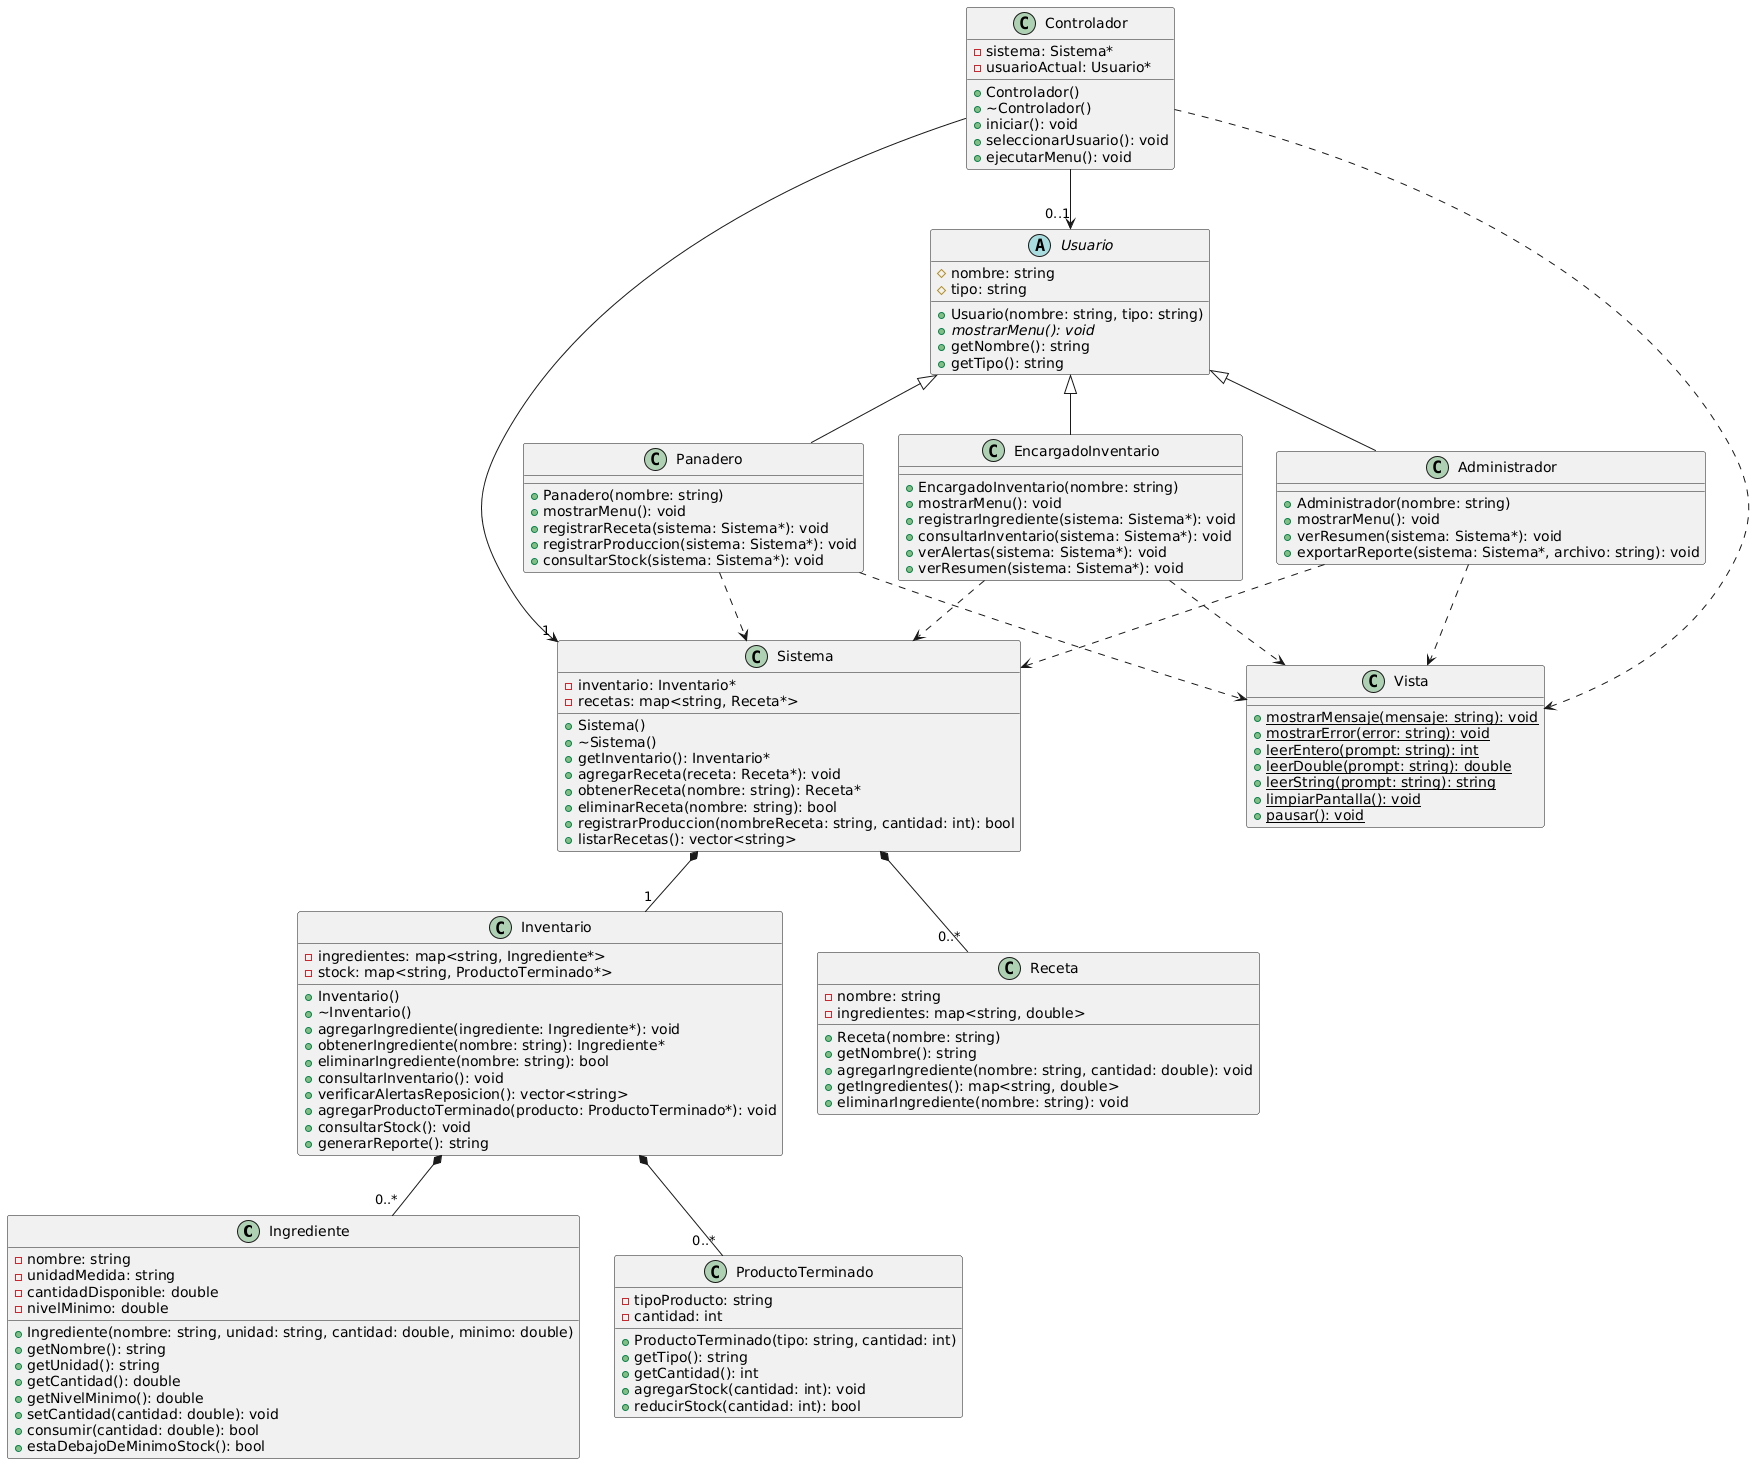

The diagram above was rendered by PlantUML. Its source (embedded in the PNG):
@startuml
' Clases de Datos
class Ingrediente {
  - nombre: string
  - unidadMedida: string
  - cantidadDisponible: double
  - nivelMinimo: double
  + Ingrediente(nombre: string, unidad: string, cantidad: double, minimo: double)
  + getNombre(): string
  + getUnidad(): string
  + getCantidad(): double
  + getNivelMinimo(): double
  + setCantidad(cantidad: double): void
  + consumir(cantidad: double): bool
  + estaDebajoDeMinimoStock(): bool
}

class Receta {
  - nombre: string
  - ingredientes: map<string, double>
  + Receta(nombre: string)
  + getNombre(): string
  + agregarIngrediente(nombre: string, cantidad: double): void
  + getIngredientes(): map<string, double>
  + eliminarIngrediente(nombre: string): void
}

class ProductoTerminado {
  - tipoProducto: string
  - cantidad: int
  + ProductoTerminado(tipo: string, cantidad: int)
  + getTipo(): string
  + getCantidad(): int
  + agregarStock(cantidad: int): void
  + reducirStock(cantidad: int): bool
}

' Clases de Gestión
class Inventario {
  - ingredientes: map<string, Ingrediente*>
  - stock: map<string, ProductoTerminado*>
  + Inventario()
  + ~Inventario()
  + agregarIngrediente(ingrediente: Ingrediente*): void
  + obtenerIngrediente(nombre: string): Ingrediente*
  + eliminarIngrediente(nombre: string): bool
  + consultarInventario(): void
  + verificarAlertasReposicion(): vector<string>
  + agregarProductoTerminado(producto: ProductoTerminado*): void
  + consultarStock(): void
  + generarReporte(): string
}

class Sistema {
  - inventario: Inventario*
  - recetas: map<string, Receta*>
  + Sistema()
  + ~Sistema()
  + getInventario(): Inventario*
  + agregarReceta(receta: Receta*): void
  + obtenerReceta(nombre: string): Receta*
  + eliminarReceta(nombre: string): bool
  + registrarProduccion(nombreReceta: string, cantidad: int): bool
  + listarRecetas(): vector<string>
}

' Jerarquía de Usuarios
abstract class Usuario {
  # nombre: string
  # tipo: string
  + Usuario(nombre: string, tipo: string)
  + {abstract} mostrarMenu(): void
  + getNombre(): string
  + getTipo(): string
}

class Panadero {
  + Panadero(nombre: string)
  + mostrarMenu(): void
  + registrarReceta(sistema: Sistema*): void
  + registrarProduccion(sistema: Sistema*): void
  + consultarStock(sistema: Sistema*): void
}

class EncargadoInventario {
  + EncargadoInventario(nombre: string)
  + mostrarMenu(): void
  + registrarIngrediente(sistema: Sistema*): void
  + consultarInventario(sistema: Sistema*): void
  + verAlertas(sistema: Sistema*): void
  + verResumen(sistema: Sistema*): void
}

class Administrador {
  + Administrador(nombre: string)
  + mostrarMenu(): void
  + verResumen(sistema: Sistema*): void
  + exportarReporte(sistema: Sistema*, archivo: string): void
}

' Clase de Interfaz
class Vista {
  + {static} mostrarMensaje(mensaje: string): void
  + {static} mostrarError(error: string): void
  + {static} leerEntero(prompt: string): int
  + {static} leerDouble(prompt: string): double
  + {static} leerString(prompt: string): string
  + {static} limpiarPantalla(): void
  + {static} pausar(): void
}

' Clase Controladora
class Controlador {
  - sistema: Sistema*
  - usuarioActual: Usuario*
  + Controlador()
  + ~Controlador()
  + iniciar(): void
  + seleccionarUsuario(): void
  + ejecutarMenu(): void
}

' Relaciones de Composición
Inventario *-- "0..*" Ingrediente
Inventario *-- "0..*" ProductoTerminado
Sistema *-- "1" Inventario
Sistema *-- "0..*" Receta

' Relaciones de Asociación
Controlador --> "1" Sistema
Controlador --> "0..1" Usuario

' Relaciones de Herencia
Usuario <|-- Panadero
Usuario <|-- EncargadoInventario
Usuario <|-- Administrador

' Relaciones de Uso (Dependencia)
Panadero ..> Vista
Panadero ..> Sistema
EncargadoInventario ..> Vista
EncargadoInventario ..> Sistema
Administrador ..> Vista
Administrador ..> Sistema
Controlador ..> Vista
@enduml